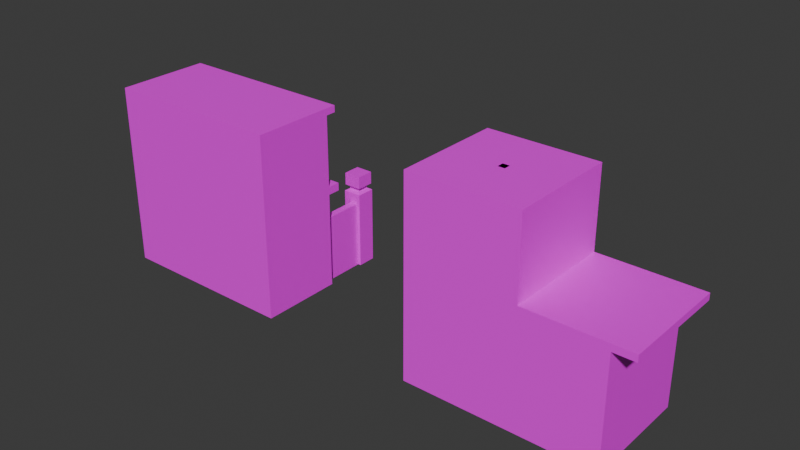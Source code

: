 # Source: house4.blend  (saved by Blender 4.0.36; exported with 4.5.12 LTS)
import bpy
from mathutils import Matrix  # noqa: F401  (used for matrix-valued properties, if any)

bpy.ops.wm.read_factory_settings(use_empty=True)
scene = bpy.context.scene
scene.name = 'Scene'

# ---- collections
col_collection = bpy.data.collections.new('Collection'); scene.collection.children.link(col_collection)

# ---- images (referenced by path relative to the original .blend; pixels are not part of the script)
import os
ASSET_DIR = os.environ.get("B2B_ASSET_DIR", "")  # directory of the original .blend (textures are referenced by path, not embedded)
HERE = os.path.dirname(os.path.abspath(__file__))  # packed textures are extracted next to this script under _unpacked/

def load_image(name, relpath, width, height, colorspace="sRGB"):
    """Load a texture the original file referenced (path relative to the .blend, or extracted next to this script)."""
    p = next((c for c in (os.path.join(HERE, relpath), os.path.join(ASSET_DIR, relpath)) if relpath and os.path.exists(c)), "")
    if p:
        img = bpy.data.images.load(p, check_existing=True)
        img.name = name
    else:  # same state as the original file: an image datablock whose file is absent (Cycles renders it pink)
        img = bpy.data.images.new(name, width, height)
        img.source = "FILE"
        img.filepath = "//" + (relpath or name)
    img.colorspace_settings.name = colorspace
    return img
img_house_4_texture_png = load_image('house 4 texture.png', 'house 4 texture.png', 1024, 1024, 'sRGB')
img_house_5_texture_png = load_image('house 5 texture.png', 'house 5 texture.png', 1024, 1024, 'sRGB')

# ---- materials (node trees are filled in below, after node groups)
mat_material_002 = bpy.data.materials.new('Material.002')
mat_material_002.use_transparent_shadow = False
mat_material_001 = bpy.data.materials.new('Material.001')
mat_material_001.use_transparent_shadow = False
mat_material_003 = bpy.data.materials.new('Material.003')
mat_material_003.use_transparent_shadow = False

# ---- material node trees
mat_material_002.use_nodes = True; mat_material_002.node_tree.nodes.clear()
_N = mat_material_002.node_tree.nodes; _L = mat_material_002.node_tree.links
n0 = _N.new('ShaderNodeBsdfPrincipled'); n0.name = 'Principled BSDF'; n0.location = (10, 300)
n0.inputs[3].default_value = 1.45
n1 = _N.new('ShaderNodeOutputMaterial'); n1.name = 'Material Output'; n1.location = (300, 300)
n2 = _N.new('ShaderNodeTexImage'); n2.name = 'Image Texture'; n2.location = (-280, 275)
n2.image = img_house_4_texture_png
_L.new(n0.outputs[0], n1.inputs[0])
_L.new(n2.outputs[0], n0.inputs[0])
n1.is_active_output = True
mat_material_001.use_nodes = True; mat_material_001.node_tree.nodes.clear()
_N = mat_material_001.node_tree.nodes; _L = mat_material_001.node_tree.links
n0 = _N.new('ShaderNodeBsdfPrincipled'); n0.name = 'Principled BSDF'; n0.location = (10, 300)
n0.inputs[3].default_value = 1.45
n1 = _N.new('ShaderNodeOutputMaterial'); n1.name = 'Material Output'; n1.location = (300, 300)
n2 = _N.new('ShaderNodeTexImage'); n2.name = 'Image Texture'; n2.location = (-280, 275)
n2.image = img_house_4_texture_png
_L.new(n0.outputs[0], n1.inputs[0])
_L.new(n2.outputs[0], n0.inputs[0])
n1.is_active_output = True
mat_material_003.use_nodes = True; mat_material_003.node_tree.nodes.clear()
_N = mat_material_003.node_tree.nodes; _L = mat_material_003.node_tree.links
n0 = _N.new('ShaderNodeBsdfPrincipled'); n0.name = 'Principled BSDF'; n0.location = (10, 300)
n0.inputs[3].default_value = 1.45
n1 = _N.new('ShaderNodeOutputMaterial'); n1.name = 'Material Output'; n1.location = (300, 300)
n2 = _N.new('ShaderNodeTexImage'); n2.name = 'Image Texture'; n2.location = (-280, 275)
n2.image = img_house_5_texture_png
_L.new(n0.outputs[0], n1.inputs[0])
_L.new(n2.outputs[0], n0.inputs[0])
n1.is_active_output = True

# ---- world
world_world = bpy.data.worlds.new('World'); scene.world = world_world
world_world.use_nodes = True; world_world.node_tree.nodes.clear()
_N = world_world.node_tree.nodes; _L = world_world.node_tree.links
n0 = _N.new('ShaderNodeOutputWorld'); n0.name = 'World Output'; n0.location = (300, 300)
n1 = _N.new('ShaderNodeBackground'); n1.name = 'Background'; n1.location = (10, 300)
n1.inputs[0].default_value = (0.05088, 0.05088, 0.05088, 1.0)
_L.new(n1.outputs[0], n0.inputs[0])
n0.is_active_output = True
world_world.color = (0.05088, 0.05088, 0.05088)
world_world.use_sun_shadow = False
world_world.sun_shadow_jitter_overblur = 0.0

# ---- meshes
me_cube_001 = bpy.data.meshes.new('Cube.001')
me_cube_001.from_pydata([(-1.0, -1.0, -1.0), (-1.0, -1.0, 1.0), (-1.0, 1.0, -1.0), (-1.0, 1.0, 1.0), (1.0, -1.0, -1.0), (1.0, -1.0, 1.0), (1.0, 1.0, -1.0), (1.0, 1.0, 1.0), (-1.0, -1.0, 2.378), (-1.0, 1.0, 2.378), (1.0, 1.0, 2.378), (1.0, -1.0, 2.378), (-1.0, -1.0, 2.509), (-1.0, 1.0, 2.509), (1.0, 1.0, 2.509), (1.0, -1.0, 2.509), (-1.0, 1.255, 2.378), (1.0, 1.255, 2.378), (-1.0, 1.255, 2.509), (1.0, 1.255, 2.509), (-1.0, -1.0, 0.8506), (-1.0, 1.0, 0.8506), (1.0, 1.0, 0.8506), (1.0, -1.0, 0.8506), (-1.0, 1.312, 1.0), (1.0, 1.312, 1.0), (-1.0, 1.312, 0.8506), (1.0, 1.312, 0.8506), (0.7573, 2.099, -0.9934), (0.7573, 2.099, 0.4926), (0.7573, 2.555, -0.9934), (0.7573, 2.555, 0.4926), (0.9639, 2.099, -0.9934), (0.9639, 2.099, 0.4926), (0.9639, 2.555, -0.9934), (0.9639, 2.555, 0.4926), (0.7972, 2.187, 0.5348), (0.7972, 2.467, 0.5348), (0.924, 2.467, 0.5348), (0.924, 2.187, 0.5348), (0.7972, 2.187, 0.5823), (0.7972, 2.467, 0.5823), (0.924, 2.467, 0.5823), (0.924, 2.187, 0.5823), (0.764, 2.113, 0.6175), (0.764, 2.54, 0.6175), (0.9572, 2.54, 0.6175), (0.9572, 2.113, 0.6175), (0.764, 2.113, 0.8571), (0.764, 2.54, 0.8571), (0.9572, 2.54, 0.8571), (0.9572, 2.113, 0.8571), (-0.98, 2.099, -0.9934), (-0.98, 2.099, 0.4926), (-0.98, 2.555, -0.9934), (-0.98, 2.555, 0.4926), (-0.7734, 2.099, -0.9934), (-0.7734, 2.099, 0.4926), (-0.7734, 2.555, -0.9934), (-0.7734, 2.555, 0.4926), (-0.9401, 2.187, 0.5348), (-0.9401, 2.467, 0.5348), (-0.8133, 2.467, 0.5348), (-0.8133, 2.187, 0.5348), (-0.9401, 2.187, 0.5823), (-0.9401, 2.467, 0.5823), (-0.8133, 2.467, 0.5823), (-0.8133, 2.187, 0.5823), (-0.9733, 2.113, 0.6175), (-0.9733, 2.54, 0.6175), (-0.7801, 2.54, 0.6175), (-0.7801, 2.113, 0.6175), (-0.9733, 2.113, 0.8571), (-0.9733, 2.54, 0.8571), (-0.7801, 2.54, 0.8571), (-0.7801, 2.113, 0.8571), (-0.918, 0.07259, -0.9971), (-0.918, 0.07259, 0.2981), (-0.918, 2.087, -0.9971), (-0.918, 2.087, 0.2981), (-0.8358, 0.07259, -0.9971), (-0.8358, 0.07259, 0.2981), (-0.8358, 2.087, -0.9971), (-0.8358, 2.087, 0.2981), (0.8458, 0.07259, -0.9965), (0.8458, 0.07259, 0.2987), (0.8458, 2.087, -0.9965), (0.8458, 2.087, 0.2987), (0.928, 0.07259, -0.9965), (0.928, 0.07259, 0.2987), (0.928, 2.087, -0.9965), (0.928, 2.087, 0.2987), (-0.8605, 0.4332, -0.9903), (-0.8605, 0.4332, -0.9652), (-0.8605, 2.61, -0.9903), (-0.8605, 2.61, -0.9652), (0.7643, 0.4332, -0.9903), (0.7643, 0.4332, -0.9652), (0.7643, 2.61, -0.9903), (0.7643, 2.61, -0.9652)], [], [(20, 1, 3, 21), (21, 3, 24, 26), (22, 7, 5, 23), (23, 5, 1, 20), (2, 6, 4, 0), (5, 7, 10, 11), (11, 10, 14, 15), (3, 1, 8, 9), (1, 5, 11, 8), (7, 3, 9, 10), (14, 13, 12, 15), (9, 8, 12, 13), (8, 11, 15, 12), (9, 13, 18, 16), (17, 16, 18, 19), (13, 14, 19, 18), (10, 9, 16, 17), (14, 10, 17, 19), (4, 23, 20, 0), (6, 22, 23, 4), (2, 21, 22, 6), (0, 20, 21, 2), (26, 24, 25, 27), (22, 21, 26, 27), (3, 7, 25, 24), (7, 22, 27, 25), (28, 29, 31, 30), (30, 31, 35, 34), (34, 35, 33, 32), (32, 33, 29, 28), (30, 34, 32, 28), (35, 31, 37, 38), (39, 38, 42, 43), (33, 35, 38, 39), (31, 29, 36, 37), (29, 33, 39, 36), (40, 43, 47, 44), (37, 36, 40, 41), (36, 39, 43, 40), (38, 37, 41, 42), (47, 46, 50, 51), (42, 41, 45, 46), (43, 42, 46, 47), (41, 40, 44, 45), (50, 49, 48, 51), (45, 44, 48, 49), (44, 47, 51, 48), (46, 45, 49, 50), (52, 53, 55, 54), (54, 55, 59, 58), (58, 59, 57, 56), (56, 57, 53, 52), (54, 58, 56, 52), (59, 55, 61, 62), (63, 62, 66, 67), (57, 59, 62, 63), (55, 53, 60, 61), (53, 57, 63, 60), (64, 67, 71, 68), (61, 60, 64, 65), (60, 63, 67, 64), (62, 61, 65, 66), (71, 70, 74, 75), (66, 65, 69, 70), (67, 66, 70, 71), (65, 64, 68, 69), (74, 73, 72, 75), (69, 68, 72, 73), (68, 71, 75, 72), (70, 69, 73, 74), (76, 77, 79, 78), (78, 79, 83, 82), (82, 83, 81, 80), (80, 81, 77, 76), (78, 82, 80, 76), (83, 79, 77, 81), (84, 85, 87, 86), (86, 87, 91, 90), (90, 91, 89, 88), (88, 89, 85, 84), (86, 90, 88, 84), (91, 87, 85, 89), (92, 93, 95, 94), (94, 95, 99, 98), (98, 99, 97, 96), (96, 97, 93, 92), (94, 98, 96, 92), (99, 95, 93, 97)])
me_cube_001.polygons.foreach_set('material_index', [0, 0, 0, 0, 0, 0, 0, 0, 0, 0, 0, 0, 0, 0, 0, 0, 0, 0, 0, 0, 0, 0, 0, 0, 0, 0, 1, 1, 1, 1, 1, 1, 1, 1, 1, 1, 1, 1, 1, 1, 1, 1, 1, 1, 1, 1, 1, 1, 1, 1, 1, 1, 1, 1, 1, 1, 1, 1, 1, 1, 1, 1, 1, 1, 1, 1, 1, 1, 1, 1, 1, 1, 1, 1, 1, 1, 1, 1, 1, 1, 1, 1, 1, 1, 1, 1, 1, 1])
_uv = me_cube_001.uv_layers.new(name='UVMap')
_uv.uv.foreach_set('vector', [0.5, 0.0, 0.625, 0.0, 0.625, 0.25, 0.5, 0.25, 0.5, 0.25, 0.625, 0.25, 0.625, 0.25, 0.5, 0.25, 0.5, 0.123, 0.625, 0.123, 0.625, 0.373, 0.5, 0.373, 0.5, 0.00789, 0.625, 0.00789, 0.625, 0.2579, 0.5, 0.2579, 0.125, 0.5, 0.375, 0.5, 0.375, 0.75, 0.125, 0.75, 0.9869, 0.9683, 0.9885, 0.4226, 0.6599, 0.4246, 0.652, 0.9881, 0.625, 0.2897, 0.625, 0.03965, 0.625, 0.03965, 0.625, 0.2897, 0.9345, 0.8929, 0.9663, 0.6092, 0.6694, 0.6092, 0.6694, 0.8592, 0.9838, 0.996, 0.9774, 0.754, 0.7933, 0.75, 0.7933, 1.0, 0.6543, 0.4804, 0.006842, 0.4799, 0.009766, 1.002, 0.64, 0.9943, 0.625, 0.5, 0.875, 0.5, 0.875, 0.75, 0.625, 0.75, 0.625, 0.25, 0.625, 0.0, 0.625, 0.0, 0.625, 0.25, 0.625, 0.2619, 0.625, 0.01186, 0.625, 0.01186, 0.625, 0.2619, 0.625, 0.25, 0.625, 0.25, 0.625, 0.25, 0.625, 0.25, 0.625, 0.3492, 0.625, 0.0992, 0.625, 0.0992, 0.625, 0.3492, 0.875, 0.5, 0.625, 0.5, 0.625, 0.5, 0.875, 0.5, 0.625, 0.5, 0.625, 0.25, 0.625, 0.25, 0.625, 0.5, 0.625, 0.1051, 0.625, 0.1051, 0.625, 0.1051, 0.625, 0.1051, 0.7052, 0.75, 0.8302, 0.75, 0.8302, 1.0, 0.7052, 1.0, 0.6516, 0.4095, 0.9505, 0.4095, 0.9505, 1.007, 0.6516, 1.007, 0.3452, -0.01689, 0.3437, 0.4007, -0.0003456, 0.4018, -0.005243, -0.01781, 0.7703, 0.4941, 0.8953, 0.4941, 0.8953, 0.7441, 0.7703, 0.7441, 0.5334, 0.05492, 0.5916, 0.05492, 0.5916, 0.1712, 0.5334, 0.1712, 0.5, 0.5, 0.5, 0.25, 0.5, 0.25, 0.5, 0.5, 0.625, 0.02982, 0.625, 0.1606, 0.625, 0.1606, 0.625, 0.02982, 0.625, 0.09521, 0.5, 0.09521, 0.5, 0.09521, 0.625, 0.09521, 0.375, 0.0, 0.625, 0.0, 0.625, 0.25, 0.375, 0.25, 0.375, 0.2024, 0.625, 0.2024, 0.625, 0.4524, 0.375, 0.4524, 0.375, 0.1984, 0.625, 0.1984, 0.625, 0.4484, 0.375, 0.4484, 0.375, 0.2063, 0.625, 0.2063, 0.625, 0.4563, 0.375, 0.4563, 0.125, 0.5, 0.375, 0.5, 0.375, 0.75, 0.125, 0.75, 0.625, 0.5, 0.625, 0.25, 0.625, 0.25, 0.625, 0.5, 0.625, 0.75, 0.625, 0.5, 0.625, 0.5, 0.625, 0.75, 0.625, 0.4583, 0.625, 0.2083, 0.625, 0.2083, 0.625, 0.4583, 0.625, 0.25, 0.625, 0.0, 0.625, 0.0, 0.625, 0.25, 0.625, 0.231, 0.625, 0.04274, 0.625, 0.04274, 0.625, 0.231, 0.625, 1.0, 0.625, 0.75, 0.625, 0.75, 0.625, 1.0, 0.625, 0.25, 0.625, 0.0, 0.625, 0.0, 0.625, 0.25, 0.625, 1.0, 0.625, 0.75, 0.625, 0.75, 0.625, 1.0, 0.625, 0.5, 0.625, 0.25, 0.625, 0.25, 0.625, 0.5, 0.5319, 0.3869, 0.5319, 0.3254, 0.5319, 0.3254, 0.5319, 0.3869, 0.625, 0.5, 0.625, 0.25, 0.625, 0.25, 0.625, 0.5, 0.625, 0.75, 0.625, 0.5, 0.625, 0.5, 0.625, 0.75, 0.625, 0.25, 0.625, 0.0, 0.625, 0.0, 0.625, 0.25, 0.5319, 0.3254, 0.5934, 0.3254, 0.5934, 0.3869, 0.5319, 0.3869, 0.5319, 0.2639, 0.5319, 0.2024, 0.5319, 0.2024, 0.5319, 0.2639, 0.625, 0.1441, 0.625, 0.09394, 0.625, 0.09394, 0.625, 0.1441, 0.5319, 0.3254, 0.5319, 0.2639, 0.5319, 0.2639, 0.5319, 0.3254, 0.375, 0.2064, 0.625, 0.2064, 0.625, 0.4564, 0.375, 0.4564, 0.375, -0.002, 0.625, -0.002, 0.625, 0.248, 0.375, 0.248, 0.375, 0.2083, 0.625, 0.2083, 0.625, 0.4583, 0.375, 0.4583, 0.375, 0.2083, 0.625, 0.2083, 0.625, 0.4583, 0.375, 0.4583, 0.125, 0.5, 0.375, 0.5, 0.375, 0.75, 0.125, 0.75, 0.625, 0.5, 0.625, 0.25, 0.625, 0.25, 0.625, 0.5, 0.625, 0.75, 0.625, 0.5, 0.625, 0.5, 0.625, 0.75, 0.625, 0.75, 0.625, 0.5, 0.625, 0.5, 0.625, 0.75, 0.625, 0.25, 0.625, 0.0, 0.625, 0.0, 0.625, 0.25, 0.625, 1.0, 0.625, 0.75, 0.625, 0.75, 0.625, 1.0, 0.625, 1.0, 0.625, 0.75, 0.625, 0.75, 0.625, 1.0, 0.625, 0.25, 0.625, 0.0, 0.625, 0.0, 0.625, 0.25, 0.625, 1.0, 0.625, 0.75, 0.625, 0.75, 0.625, 1.0, 0.625, 0.5, 0.625, 0.25, 0.625, 0.25, 0.625, 0.5, 0.5319, 0.3869, 0.5319, 0.3254, 0.5319, 0.3254, 0.5319, 0.3869, 0.625, 0.5, 0.625, 0.25, 0.625, 0.25, 0.625, 0.5, 0.625, 0.75, 0.625, 0.5, 0.625, 0.5, 0.625, 0.75, 0.625, 0.25, 0.625, 0.0, 0.625, 0.0, 0.625, 0.25, 0.5319, 0.3254, 0.5934, 0.3254, 0.5934, 0.3869, 0.5319, 0.3869, 0.5319, 0.2639, 0.5319, 0.2024, 0.5319, 0.2024, 0.5319, 0.2639, 0.5319, 0.4484, 0.5319, 0.3869, 0.5319, 0.3869, 0.5319, 0.4484, 0.5319, 0.3254, 0.5319, 0.2639, 0.5319, 0.2639, 0.5319, 0.3254, 0.375, 0.2024, 0.625, 0.2024, 0.625, 0.4524, 0.375, 0.4524, 0.375, 0.25, 0.625, 0.25, 0.625, 0.5, 0.375, 0.5, 0.375, 0.2083, 0.625, 0.2083, 0.625, 0.4583, 0.375, 0.4583, 0.375, 0.75, 0.625, 0.75, 0.625, 1.0, 0.375, 1.0, 0.125, 0.5, 0.375, 0.5, 0.375, 0.75, 0.125, 0.75, 0.4012, 0.1944, 0.6512, 0.1944, 0.6512, 0.4444, 0.4012, 0.4444, 0.375, 0.0, 0.625, 0.0, 0.625, 0.25, 0.375, 0.25, 0.375, 0.25, 0.625, 0.25, 0.625, 0.5, 0.375, 0.5, 0.375, 0.2083, 0.625, 0.2083, 0.625, 0.4583, 0.375, 0.4583, 0.375, 0.75, 0.625, 0.75, 0.625, 1.0, 0.375, 1.0, 0.125, 0.5, 0.375, 0.5, 0.375, 0.75, 0.125, 0.75, 0.4124, 0.2271, 0.6368, 0.2271, 0.6368, 0.4515, 0.4124, 0.4515, 0.375, 0.0, 0.625, 0.0, 0.625, 0.25, 0.375, 0.25, 0.375, 0.25, 0.625, 0.25, 0.625, 0.5, 0.375, 0.5, 0.375, 0.5, 0.625, 0.5, 0.625, 0.75, 0.375, 0.75, 0.375, 0.75, 0.625, 0.75, 0.625, 1.0, 0.375, 1.0, 0.125, 0.5, 0.375, 0.5, 0.375, 0.75, 0.125, 0.75, 0.6615, 0.01187, 0.9877, -3.129e-05, 0.9972, 0.4047, 0.6472, 0.3928])
me_cube_001.materials.append(mat_material_002)
me_cube_001.materials.append(mat_material_001)
me_cube_001.update()
me_cube_011 = bpy.data.meshes.new('Cube.011')
me_cube_011.from_pydata([(-1.0, -1.0, -1.0), (-1.0, -1.0, 1.0), (-1.0, 1.0, -1.0), (-1.0, 1.0, 1.0), (1.0, -1.0, -1.0), (1.0, -1.0, 1.0), (1.0, 1.0, -1.0), (1.0, 1.0, 1.0), (-1.0, -1.0, 2.571), (-1.0, 1.0, 2.571), (1.0, 1.0, 2.571), (1.0, -1.0, 2.571), (2.458, 1.0, 1.0), (2.458, 1.0, -1.0), (2.458, -1.0, -1.0), (2.458, -1.0, 1.0), (1.0, 1.0, 1.123), (1.0, -1.0, 1.123), (2.458, 1.0, 1.123), (2.458, -1.0, 1.123), (2.85, 1.0, 1.0), (2.85, -1.0, 1.0), (2.85, 1.0, 1.123), (2.85, -1.0, 1.123), (-0.06174, -0.06174, 2.569), (-0.06174, 0.06174, 2.569), (0.06174, 0.06174, 2.569), (0.06174, -0.06174, 2.569)], [], [(0, 1, 3, 2), (2, 3, 7, 6), (5, 4, 14, 15), (4, 5, 1, 0), (2, 6, 4, 0), (3, 1, 8, 9), (9, 8, 24, 25), (1, 5, 11, 8), (7, 3, 9, 10), (5, 7, 10, 11), (13, 12, 15, 14), (4, 6, 13, 14), (7, 5, 17, 16), (6, 7, 12, 13), (16, 17, 19, 18), (12, 18, 22, 20), (12, 7, 16, 18), (5, 15, 19, 17), (21, 20, 22, 23), (19, 15, 21, 23), (15, 12, 20, 21), (18, 19, 23, 22), (8, 11, 27, 24), (10, 9, 25, 26), (11, 10, 26, 27)])
_uv = me_cube_011.uv_layers.new(name='UVMap')
_uv.uv.foreach_set('vector', [0.5249, 0.004504, 0.535, 0.4909, 0.005257, 0.5114, 0.011, 0.02892, 0.7985, -0.003488, 0.8047, 0.5035, 0.3729, 0.4975, 0.3922, 0.0004401, 0.4885, 0.05389, 0.4997, 0.5118, -0.006607, 0.5042, -0.001335, 0.06049, 0.06643, 0.597, 0.05002, 0.003942, 0.4296, -0.01246, 0.446, 0.5806, 0.125, 0.5, 0.375, 0.5, 0.375, 0.75, 0.125, 0.75, 0.5588, 0.514, 0.0005686, 0.5181, 0.004236, 1.002, 0.5771, 1.002, 0.625, 0.6738, 0.625, 0.5128, 0.625, 0.5128, 0.625, 0.6738, 0.4678, -0.03668, 0.04353, -0.0574, 0.03985, 0.6198, 0.4842, 0.5995, 0.5273, 0.5032, 0.002255, 0.503, -0.001883, 1.034, 0.5219, 1.014, 0.01653, 0.4897, 0.6097, 0.4958, 0.5883, 0.9746, -0.007186, 0.9841, 0.04975, 0.5681, 0.05444, -0.09138, 0.4765, -0.08668, 0.4718, 0.5728, 0.375, 0.75, 0.375, 0.5, 0.375, 0.5, 0.375, 0.75, 0.625, 0.5, 0.625, 0.75, 0.625, 0.75, 0.625, 0.5, 0.1362, 0.5561, 0.129, 0.003673, 0.487, 0.01669, 0.4874, 0.5458, 0.625, 0.5, 0.625, 0.75, 0.625, 0.75, 0.625, 0.5, 0.625, 0.5, 0.625, 0.5, 0.625, 0.5, 0.625, 0.5, 0.625, 0.5, 0.625, 0.5, 0.625, 0.5, 0.625, 0.5, 0.625, 0.75, 0.625, 0.75, 0.625, 0.75, 0.625, 0.75, 0.625, 0.75, 0.625, 0.5, 0.625, 0.5, 0.625, 0.75, 0.625, 0.75, 0.625, 0.75, 0.625, 0.75, 0.625, 0.75, 0.625, 0.75, 0.625, 0.5, 0.625, 0.5, 0.625, 0.75, 0.625, 0.5, 0.625, 0.75, 0.625, 0.75, 0.625, 0.5, 0.625, 1.0, 0.625, 0.75, 0.625, 0.75, 0.625, 1.0, 0.625, 0.6581, 0.625, 0.5285, 0.625, 0.5285, 0.625, 0.6581, 0.625, 0.75, 0.625, 0.5, 0.625, 0.5, 0.625, 0.75])
me_cube_011.materials.append(mat_material_003)
me_cube_011.update()

# ---- objects
ob_cube = bpy.data.objects.new('Cube', me_cube_001)
ob_cube_001 = bpy.data.objects.new('Cube.001', me_cube_011)

# ---- transforms, parenting, visibility, modifiers, constraints
ob_cube.location = (0.0, 0.0, 0.3286)
ob_cube.scale = (9.679, 4.38, 5.51)
ob_cube_001.location = (32.21, 1.475, 0.7415)
ob_cube_001.scale = (5.783, 5.783, 5.783)

# ---- collection membership
col_collection.objects.link(ob_cube)
col_collection.objects.link(ob_cube_001)

# ---- scene / render settings (as saved in the file)
scene.frame_start = 1; scene.frame_end = 250; scene.frame_set(1)
scene.render.engine = 'BLENDER_EEVEE_NEXT'
scene.cycles.sampling_pattern = 'TABULATED_SOBOL'
bpy.context.view_layer.update()

# ---- added for rendering (the .blend has no active camera and no usable light): camera, sun
cam_auto = bpy.data.cameras.new('AutoCamera')
cam_auto.lens = 50.0
cam_auto.sensor_width = 36.0
cam_auto.clip_end = 1038.42
ob_auto_camera = bpy.data.objects.new('AutoCamera', cam_auto)
scene.collection.objects.link(ob_auto_camera)
ob_auto_camera.location = (78.6771, -67.4768, 52.5497)
ob_auto_camera.rotation_euler = (1.09748, -7.21219e-08, 0.694738)
scene.camera = ob_auto_camera
light_auto_sun = bpy.data.lights.new('AutoSun', 'SUN')
light_auto_sun.energy = 3.0
light_auto_sun.angle = 0.0523599
ob_auto_sun = bpy.data.objects.new('AutoSun', light_auto_sun)
scene.collection.objects.link(ob_auto_sun)
ob_auto_sun.rotation_euler = (0.872665, 0.174533, 0.523599)
bpy.context.view_layer.update()
